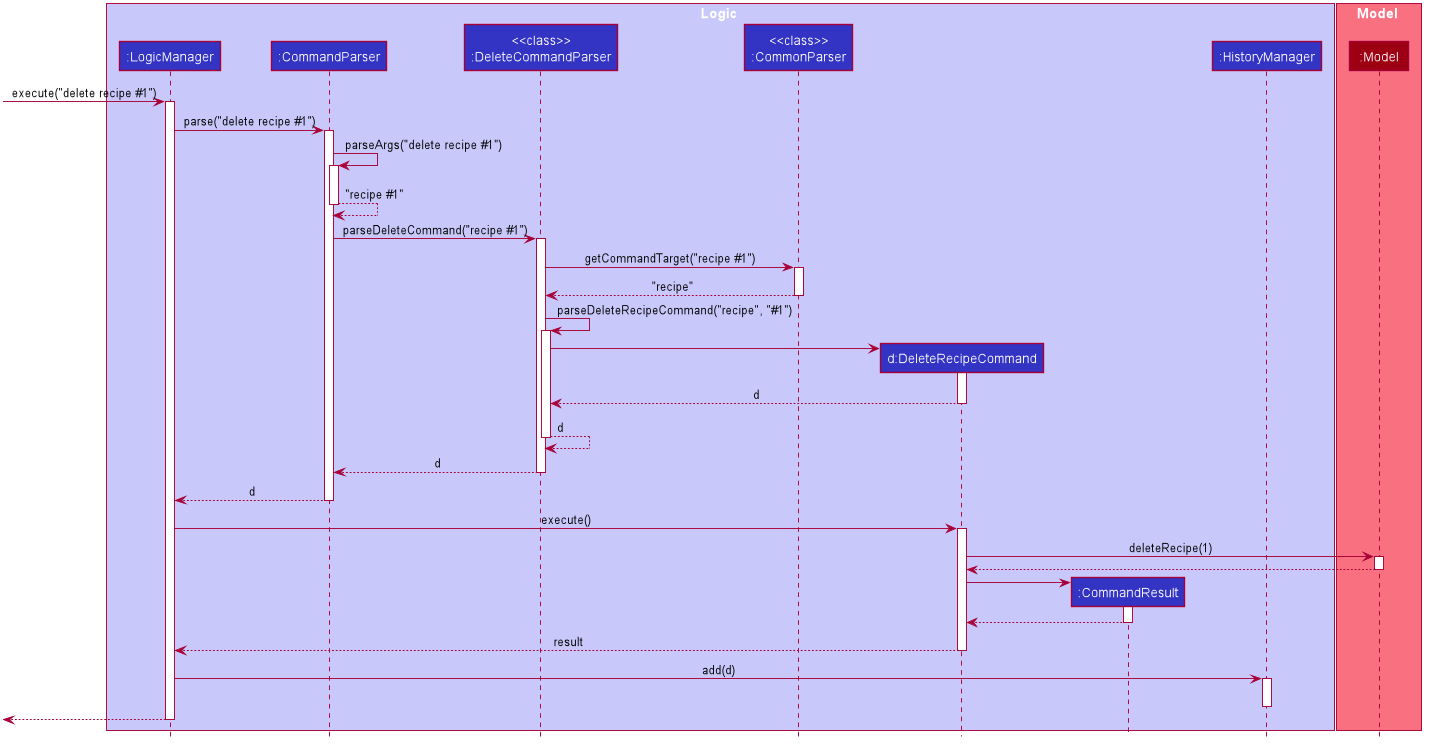

The diagram above was rendered by PlantUML. Its source (embedded in the PNG):
@startuml








skinparam BackgroundColor #FFFFFFF

skinparam Shadowing false

skinparam Class {
    FontColor #FFFFFF
    BorderThickness 1
    BorderColor #FFFFFF
    StereotypeFontColor #FFFFFF
    FontName Arial
}

skinparam Actor {
    BorderColor #000000
    Color #000000
    FontName Arial
}

skinparam Sequence {
    MessageAlign center
    BoxFontSize 15
    BoxPadding 0
    BoxFontColor #FFFFFF
    FontName Arial
}

skinparam Participant {
    FontColor #FFFFFFF
    Padding 20
}

skinparam MinClassWidth 50
skinparam ParticipantPadding 10
skinparam Shadowing false
skinparam DefaultTextAlignment center
skinparam packageStyle Rectangle

hide footbox
hide members
hide circle

box Logic #C8C8FA
participant ":LogicManager" as LogicManager #3333C4
participant ":CommandParser" as CommandParser #3333C4
participant "<<class>>\n:DeleteCommandParser" as DeleteCommandParser #3333C4
participant "<<class>>\n:CommonParser" as CommonParser #3333C4
participant "d:DeleteRecipeCommand" as DeleteRecipeCommand #3333C4
participant ":CommandResult" as CommandResult #3333C4
participant ":HistoryManager" as HistoryManager #3333C4
end box

box Model #F97181
participant ":Model" as Model #9D0012
end box

[-> LogicManager : execute("delete recipe #1")
activate LogicManager

LogicManager -> CommandParser : parse("delete recipe #1")
activate CommandParser

CommandParser -> CommandParser : parseArgs("delete recipe #1")
activate CommandParser
CommandParser --> CommandParser : "recipe #1"
deactivate CommandParser

CommandParser -> DeleteCommandParser : parseDeleteCommand("recipe #1")
activate DeleteCommandParser

DeleteCommandParser -> CommonParser : getCommandTarget("recipe #1")
activate CommonParser
CommonParser --> DeleteCommandParser : "recipe"
deactivate CommonParser

DeleteCommandParser -> DeleteCommandParser : parseDeleteRecipeCommand("recipe", "#1")
activate DeleteCommandParser

create DeleteRecipeCommand
DeleteCommandParser -> DeleteRecipeCommand
activate DeleteRecipeCommand

DeleteRecipeCommand --> DeleteCommandParser : d
deactivate DeleteRecipeCommand

DeleteCommandParser --> DeleteCommandParser : d
deactivate DeleteCommandParser

DeleteCommandParser --> CommandParser : d
deactivate DeleteCommandParser

CommandParser --> LogicManager : d
deactivate CommandParser

LogicManager -> DeleteRecipeCommand : execute()
activate DeleteRecipeCommand

DeleteRecipeCommand -> Model : deleteRecipe(1)
activate Model

Model --> DeleteRecipeCommand
deactivate Model

create CommandResult
DeleteRecipeCommand -> CommandResult
activate CommandResult

CommandResult --> DeleteRecipeCommand
deactivate CommandResult

DeleteRecipeCommand --> LogicManager : result
deactivate DeleteRecipeCommand

LogicManager -> HistoryManager : add(d)
activate HistoryManager
deactivate HistoryManager

[<--LogicManager
deactivate LogicManager
@enduml